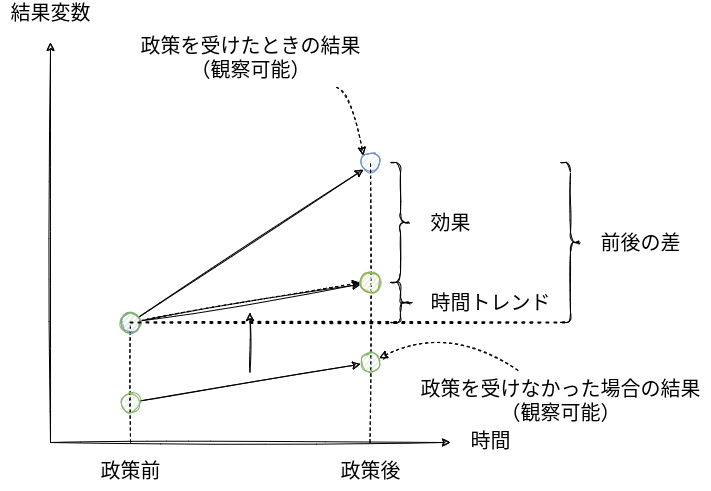

The diagram above was exported from draw.io. Its source (the exported page's mxGraphModel, read from the mxfile embedded in the PNG):
<mxGraphModel dx="1130" dy="800" grid="1" gridSize="10" guides="1" tooltips="1" connect="1" arrows="1" fold="1" page="1" pageScale="1" pageWidth="850" pageHeight="1100" math="0" shadow="0">
  <root>
    <mxCell id="0" />
    <mxCell id="1" parent="0" />
    <mxCell id="2" value="" style="endArrow=classic;html=1;sketch=1;" parent="1" edge="1">
      <mxGeometry width="50" height="50" relative="1" as="geometry">
        <mxPoint x="120" y="480" as="sourcePoint" />
        <mxPoint x="120" y="80" as="targetPoint" />
      </mxGeometry>
    </mxCell>
    <mxCell id="3" value="&lt;font style=&quot;font-size: 20px&quot;&gt;結果変数&lt;/font&gt;" style="text;html=1;resizable=0;autosize=1;align=center;verticalAlign=middle;points=[];fillColor=none;strokeColor=none;rounded=0;" parent="1" vertex="1">
      <mxGeometry x="70" y="40" width="100" height="20" as="geometry" />
    </mxCell>
    <mxCell id="4" value="" style="endArrow=classic;html=1;sketch=1;fontSize=20;" parent="1" edge="1">
      <mxGeometry width="50" height="50" relative="1" as="geometry">
        <mxPoint x="120" y="480" as="sourcePoint" />
        <mxPoint x="520" y="480" as="targetPoint" />
      </mxGeometry>
    </mxCell>
    <mxCell id="5" value="時間" style="text;html=1;resizable=0;autosize=1;align=center;verticalAlign=middle;points=[];fillColor=none;strokeColor=none;rounded=0;fontSize=20;" parent="1" vertex="1">
      <mxGeometry x="530" y="463" width="60" height="30" as="geometry" />
    </mxCell>
    <mxCell id="13" style="edgeStyle=none;sketch=1;html=1;entryX=0;entryY=1;entryDx=0;entryDy=0;fontSize=20;" parent="1" source="6" target="7" edge="1">
      <mxGeometry relative="1" as="geometry" />
    </mxCell>
    <mxCell id="20" style="edgeStyle=none;sketch=1;html=1;entryX=0;entryY=0.5;entryDx=0;entryDy=0;fontSize=20;dashed=1;" parent="1" source="6" target="18" edge="1">
      <mxGeometry relative="1" as="geometry" />
    </mxCell>
    <mxCell id="6" value="" style="ellipse;whiteSpace=wrap;html=1;aspect=fixed;fontSize=20;fillColor=#dae8fc;strokeColor=#6c8ebf;sketch=1;" parent="1" vertex="1">
      <mxGeometry x="190" y="350" width="20" height="20" as="geometry" />
    </mxCell>
    <mxCell id="7" value="" style="ellipse;whiteSpace=wrap;html=1;aspect=fixed;fontSize=20;fillColor=#dae8fc;strokeColor=#6c8ebf;sketch=1;" parent="1" vertex="1">
      <mxGeometry x="430" y="190" width="20" height="20" as="geometry" />
    </mxCell>
    <mxCell id="15" value="" style="endArrow=none;dashed=1;html=1;sketch=1;fontSize=20;" parent="1" edge="1">
      <mxGeometry width="50" height="50" relative="1" as="geometry">
        <mxPoint x="200" y="480" as="sourcePoint" />
        <mxPoint x="200" y="360" as="targetPoint" />
      </mxGeometry>
    </mxCell>
    <mxCell id="17" value="" style="endArrow=none;dashed=1;html=1;sketch=1;fontSize=20;" parent="1" edge="1">
      <mxGeometry width="50" height="50" relative="1" as="geometry">
        <mxPoint x="439.5" y="480" as="sourcePoint" />
        <mxPoint x="440" y="200" as="targetPoint" />
      </mxGeometry>
    </mxCell>
    <mxCell id="18" value="" style="ellipse;whiteSpace=wrap;html=1;aspect=fixed;fontSize=20;fillColor=#fff2cc;strokeColor=#d6b656;sketch=1;" parent="1" vertex="1">
      <mxGeometry x="430" y="310" width="20" height="20" as="geometry" />
    </mxCell>
    <mxCell id="21" value="政策前" style="text;html=1;resizable=0;autosize=1;align=center;verticalAlign=middle;points=[];fillColor=none;strokeColor=none;rounded=0;sketch=1;fontSize=20;" parent="1" vertex="1">
      <mxGeometry x="160" y="488" width="80" height="40" as="geometry" />
    </mxCell>
    <mxCell id="23" value="政策後" style="text;html=1;resizable=0;autosize=1;align=center;verticalAlign=middle;points=[];fillColor=none;strokeColor=none;rounded=0;sketch=1;fontSize=20;" parent="1" vertex="1">
      <mxGeometry x="400" y="488" width="80" height="40" as="geometry" />
    </mxCell>
    <mxCell id="25" style="edgeStyle=none;sketch=1;html=1;entryX=0;entryY=0;entryDx=0;entryDy=0;dashed=1;fontSize=20;curved=1;" parent="1" source="24" target="7" edge="1">
      <mxGeometry relative="1" as="geometry">
        <Array as="points">
          <mxPoint x="420" y="130" />
        </Array>
      </mxGeometry>
    </mxCell>
    <mxCell id="24" value="政策を受けたときの結果&lt;br&gt;（観察可能）" style="text;html=1;resizable=0;autosize=1;align=center;verticalAlign=middle;points=[];fillColor=none;strokeColor=none;rounded=0;sketch=1;fontSize=20;" parent="1" vertex="1">
      <mxGeometry x="200" y="65" width="240" height="60" as="geometry" />
    </mxCell>
    <mxCell id="29" value="" style="shape=curlyBracket;whiteSpace=wrap;html=1;rounded=1;flipH=1;sketch=1;fontSize=20;" parent="1" vertex="1">
      <mxGeometry x="460" y="200" width="20" height="120" as="geometry" />
    </mxCell>
    <mxCell id="30" value="効果" style="text;html=1;resizable=0;autosize=1;align=center;verticalAlign=middle;points=[];fillColor=none;strokeColor=none;rounded=0;sketch=1;fontSize=20;" parent="1" vertex="1">
      <mxGeometry x="490" y="240" width="60" height="40" as="geometry" />
    </mxCell>
    <mxCell id="32" value="" style="shape=curlyBracket;whiteSpace=wrap;html=1;rounded=1;flipH=1;sketch=1;" parent="1" vertex="1">
      <mxGeometry x="630" y="200" width="20" height="160" as="geometry" />
    </mxCell>
    <mxCell id="33" value="&lt;font style=&quot;font-size: 20px&quot;&gt;前後の差&lt;/font&gt;" style="text;html=1;resizable=0;autosize=1;align=center;verticalAlign=middle;points=[];fillColor=none;strokeColor=none;rounded=0;sketch=1;" parent="1" vertex="1">
      <mxGeometry x="660" y="270" width="100" height="20" as="geometry" />
    </mxCell>
    <mxCell id="36" style="edgeStyle=none;html=1;sketch=1;" parent="1" source="34" target="35" edge="1">
      <mxGeometry relative="1" as="geometry" />
    </mxCell>
    <mxCell id="34" value="" style="ellipse;whiteSpace=wrap;html=1;aspect=fixed;fontSize=20;fillColor=#d5e8d4;strokeColor=#82b366;sketch=1;" parent="1" vertex="1">
      <mxGeometry x="190" y="350" width="20" height="20" as="geometry" />
    </mxCell>
    <mxCell id="35" value="" style="ellipse;whiteSpace=wrap;html=1;aspect=fixed;fontSize=20;fillColor=#d5e8d4;strokeColor=#82b366;sketch=1;" parent="1" vertex="1">
      <mxGeometry x="430" y="310" width="20" height="20" as="geometry" />
    </mxCell>
    <mxCell id="37" value="" style="shape=curlyBracket;whiteSpace=wrap;html=1;rounded=1;flipH=1;sketch=1;" parent="1" vertex="1">
      <mxGeometry x="460" y="320" width="20" height="40" as="geometry" />
    </mxCell>
    <mxCell id="38" value="&lt;font style=&quot;font-size: 20px&quot;&gt;時間トレンド&lt;/font&gt;" style="text;html=1;resizable=0;autosize=1;align=center;verticalAlign=middle;points=[];fillColor=none;strokeColor=none;rounded=0;sketch=1;" parent="1" vertex="1">
      <mxGeometry x="490" y="330" width="140" height="20" as="geometry" />
    </mxCell>
    <mxCell id="39" style="edgeStyle=none;curved=1;sketch=1;html=1;dashed=1;fontSize=20;" parent="1" source="40" target="43" edge="1">
      <mxGeometry relative="1" as="geometry">
        <Array as="points">
          <mxPoint x="520" y="360" />
        </Array>
      </mxGeometry>
    </mxCell>
    <mxCell id="40" value="政策を受けなかった場合の結果&lt;br&gt;（観察可能）" style="text;html=1;resizable=0;autosize=1;align=center;verticalAlign=middle;points=[];fillColor=none;strokeColor=none;rounded=0;sketch=1;fontSize=20;" parent="1" vertex="1">
      <mxGeometry x="480" y="408" width="300" height="60" as="geometry" />
    </mxCell>
    <mxCell id="41" style="edgeStyle=none;html=1;sketch=1;" parent="1" source="42" target="43" edge="1">
      <mxGeometry relative="1" as="geometry" />
    </mxCell>
    <mxCell id="42" value="" style="ellipse;whiteSpace=wrap;html=1;aspect=fixed;fontSize=20;fillColor=#d5e8d4;strokeColor=#82b366;sketch=1;" parent="1" vertex="1">
      <mxGeometry x="190" y="430" width="20" height="20" as="geometry" />
    </mxCell>
    <mxCell id="43" value="" style="ellipse;whiteSpace=wrap;html=1;aspect=fixed;fontSize=20;fillColor=#d5e8d4;strokeColor=#82b366;sketch=1;" parent="1" vertex="1">
      <mxGeometry x="430" y="390" width="20" height="20" as="geometry" />
    </mxCell>
    <mxCell id="44" value="" style="endArrow=classic;html=1;sketch=1;" parent="1" edge="1">
      <mxGeometry width="50" height="50" relative="1" as="geometry">
        <mxPoint x="319.5" y="410" as="sourcePoint" />
        <mxPoint x="319.5" y="350" as="targetPoint" />
      </mxGeometry>
    </mxCell>
    <mxCell id="46" value="" style="endArrow=none;dashed=1;html=1;dashPattern=1 3;strokeWidth=2;sketch=1;entryX=0.25;entryY=1;entryDx=0;entryDy=0;" parent="1" edge="1">
      <mxGeometry width="50" height="50" relative="1" as="geometry">
        <mxPoint x="200" y="360" as="sourcePoint" />
        <mxPoint x="635" y="360" as="targetPoint" />
      </mxGeometry>
    </mxCell>
  </root>
</mxGraphModel>